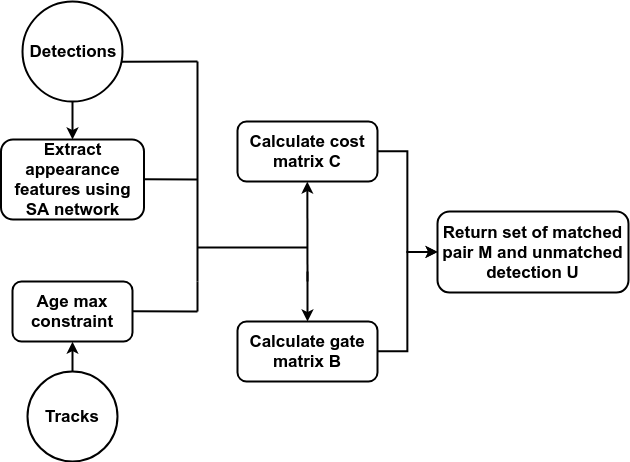

The diagram above was exported from draw.io. Its source (the exported page's mxGraphModel, read from the mxfile embedded in the PNG):
<mxGraphModel dx="797" dy="417" grid="1" gridSize="10" guides="1" tooltips="1" connect="1" arrows="1" fold="1" page="1" pageScale="1" pageWidth="850" pageHeight="1100" math="0" shadow="0">
  <root>
    <mxCell id="oIdOS9bg5HrPt7LZla9--0" />
    <mxCell id="oIdOS9bg5HrPt7LZla9--1" parent="oIdOS9bg5HrPt7LZla9--0" />
    <mxCell id="2sDGGtdjrFeSoTF8K1rZ-0" value="" style="edgeStyle=orthogonalEdgeStyle;rounded=0;orthogonalLoop=1;jettySize=auto;html=1;fontStyle=1;strokeWidth=2;fontSize=17;" edge="1" parent="oIdOS9bg5HrPt7LZla9--1" source="2sDGGtdjrFeSoTF8K1rZ-1" target="2sDGGtdjrFeSoTF8K1rZ-10">
      <mxGeometry relative="1" as="geometry" />
    </mxCell>
    <mxCell id="2sDGGtdjrFeSoTF8K1rZ-1" value="Detections&lt;br style=&quot;font-size: 17px;&quot;&gt;" style="ellipse;whiteSpace=wrap;html=1;aspect=fixed;fontStyle=1;strokeWidth=2;fontSize=17;" vertex="1" parent="oIdOS9bg5HrPt7LZla9--1">
      <mxGeometry x="105" y="60" width="100" height="100" as="geometry" />
    </mxCell>
    <mxCell id="2sDGGtdjrFeSoTF8K1rZ-2" style="edgeStyle=orthogonalEdgeStyle;rounded=0;orthogonalLoop=1;jettySize=auto;html=1;entryX=0.5;entryY=1;entryDx=0;entryDy=0;fontStyle=1;strokeWidth=2;fontSize=17;" edge="1" parent="oIdOS9bg5HrPt7LZla9--1" source="2sDGGtdjrFeSoTF8K1rZ-3" target="2sDGGtdjrFeSoTF8K1rZ-8">
      <mxGeometry relative="1" as="geometry" />
    </mxCell>
    <mxCell id="2sDGGtdjrFeSoTF8K1rZ-3" value="Tracks&lt;br style=&quot;font-size: 17px;&quot;&gt;" style="ellipse;whiteSpace=wrap;html=1;aspect=fixed;fontStyle=1;strokeWidth=2;fontSize=17;" vertex="1" parent="oIdOS9bg5HrPt7LZla9--1">
      <mxGeometry x="110" y="430" width="90" height="90" as="geometry" />
    </mxCell>
    <mxCell id="2sDGGtdjrFeSoTF8K1rZ-4" style="edgeStyle=orthogonalEdgeStyle;rounded=0;orthogonalLoop=1;jettySize=auto;html=1;entryX=0;entryY=0.5;entryDx=0;entryDy=0;fontStyle=1;strokeWidth=2;fontSize=17;" edge="1" parent="oIdOS9bg5HrPt7LZla9--1" source="2sDGGtdjrFeSoTF8K1rZ-5" target="2sDGGtdjrFeSoTF8K1rZ-9">
      <mxGeometry relative="1" as="geometry" />
    </mxCell>
    <mxCell id="2sDGGtdjrFeSoTF8K1rZ-5" value="Calculate cost matrix C&lt;br style=&quot;font-size: 17px;&quot;&gt;" style="rounded=1;whiteSpace=wrap;html=1;fontStyle=1;strokeWidth=2;fontSize=17;" vertex="1" parent="oIdOS9bg5HrPt7LZla9--1">
      <mxGeometry x="320" y="180" width="140" height="60" as="geometry" />
    </mxCell>
    <mxCell id="2sDGGtdjrFeSoTF8K1rZ-6" style="edgeStyle=orthogonalEdgeStyle;rounded=0;orthogonalLoop=1;jettySize=auto;html=1;entryX=0;entryY=0.5;entryDx=0;entryDy=0;fontStyle=1;strokeWidth=2;fontSize=17;" edge="1" parent="oIdOS9bg5HrPt7LZla9--1" source="2sDGGtdjrFeSoTF8K1rZ-7" target="2sDGGtdjrFeSoTF8K1rZ-9">
      <mxGeometry relative="1" as="geometry" />
    </mxCell>
    <mxCell id="2sDGGtdjrFeSoTF8K1rZ-7" value="Calculate gate matrix B" style="rounded=1;whiteSpace=wrap;html=1;fontStyle=1;strokeWidth=2;fontSize=17;" vertex="1" parent="oIdOS9bg5HrPt7LZla9--1">
      <mxGeometry x="320" y="380" width="140" height="60" as="geometry" />
    </mxCell>
    <mxCell id="2sDGGtdjrFeSoTF8K1rZ-8" value="Age max constraint" style="rounded=1;whiteSpace=wrap;html=1;fontStyle=1;strokeWidth=2;fontSize=17;" vertex="1" parent="oIdOS9bg5HrPt7LZla9--1">
      <mxGeometry x="95" y="340" width="120" height="60" as="geometry" />
    </mxCell>
    <mxCell id="2sDGGtdjrFeSoTF8K1rZ-9" value="Return set of matched pair M and unmatched detection U&lt;br style=&quot;font-size: 17px;&quot;&gt;" style="rounded=1;whiteSpace=wrap;html=1;fontStyle=1;strokeWidth=2;fontSize=17;" vertex="1" parent="oIdOS9bg5HrPt7LZla9--1">
      <mxGeometry x="520" y="270" width="191" height="81" as="geometry" />
    </mxCell>
    <mxCell id="2sDGGtdjrFeSoTF8K1rZ-10" value="Extract appearance features using&lt;br&gt;SA network&lt;br&gt;" style="rounded=1;whiteSpace=wrap;html=1;fontStyle=1;strokeWidth=2;fontSize=17;" vertex="1" parent="oIdOS9bg5HrPt7LZla9--1">
      <mxGeometry x="83.5" y="198" width="143" height="80" as="geometry" />
    </mxCell>
    <mxCell id="2sDGGtdjrFeSoTF8K1rZ-11" value="" style="endArrow=none;html=1;exitX=0.984;exitY=0.601;exitDx=0;exitDy=0;exitPerimeter=0;fontStyle=1;strokeWidth=2;fontSize=17;" edge="1" parent="oIdOS9bg5HrPt7LZla9--1" source="2sDGGtdjrFeSoTF8K1rZ-1">
      <mxGeometry width="50" height="50" relative="1" as="geometry">
        <mxPoint x="310" y="430" as="sourcePoint" />
        <mxPoint x="280" y="120" as="targetPoint" />
      </mxGeometry>
    </mxCell>
    <mxCell id="2sDGGtdjrFeSoTF8K1rZ-12" value="" style="endArrow=none;html=1;fontStyle=1;strokeWidth=2;fontSize=17;" edge="1" parent="oIdOS9bg5HrPt7LZla9--1">
      <mxGeometry width="50" height="50" relative="1" as="geometry">
        <mxPoint x="280" y="340" as="sourcePoint" />
        <mxPoint x="280" y="120" as="targetPoint" />
      </mxGeometry>
    </mxCell>
    <mxCell id="2sDGGtdjrFeSoTF8K1rZ-13" value="" style="endArrow=none;html=1;exitX=1;exitY=0.5;exitDx=0;exitDy=0;fontStyle=1;strokeWidth=2;fontSize=17;" edge="1" parent="oIdOS9bg5HrPt7LZla9--1" source="2sDGGtdjrFeSoTF8K1rZ-10">
      <mxGeometry width="50" height="50" relative="1" as="geometry">
        <mxPoint x="219.66666666666674" y="105.33333333333337" as="sourcePoint" />
        <mxPoint x="280" y="238" as="targetPoint" />
      </mxGeometry>
    </mxCell>
    <mxCell id="2sDGGtdjrFeSoTF8K1rZ-14" value="" style="endArrow=none;html=1;fontStyle=1;strokeWidth=2;fontSize=17;" edge="1" parent="oIdOS9bg5HrPt7LZla9--1">
      <mxGeometry width="50" height="50" relative="1" as="geometry">
        <mxPoint x="390" y="306" as="sourcePoint" />
        <mxPoint x="280" y="306" as="targetPoint" />
      </mxGeometry>
    </mxCell>
    <mxCell id="2sDGGtdjrFeSoTF8K1rZ-15" value="" style="endArrow=none;html=1;exitX=1;exitY=0.5;exitDx=0;exitDy=0;fontStyle=1;strokeWidth=2;fontSize=17;" edge="1" parent="oIdOS9bg5HrPt7LZla9--1" source="2sDGGtdjrFeSoTF8K1rZ-8">
      <mxGeometry width="50" height="50" relative="1" as="geometry">
        <mxPoint x="230" y="520" as="sourcePoint" />
        <mxPoint x="280" y="370" as="targetPoint" />
      </mxGeometry>
    </mxCell>
    <mxCell id="2sDGGtdjrFeSoTF8K1rZ-16" value="" style="endArrow=none;html=1;fontStyle=1;strokeWidth=2;fontSize=17;" edge="1" parent="oIdOS9bg5HrPt7LZla9--1">
      <mxGeometry width="50" height="50" relative="1" as="geometry">
        <mxPoint x="280" y="340" as="sourcePoint" />
        <mxPoint x="280" y="370" as="targetPoint" />
      </mxGeometry>
    </mxCell>
    <mxCell id="2sDGGtdjrFeSoTF8K1rZ-17" value="" style="endArrow=classic;html=1;entryX=0.5;entryY=1;entryDx=0;entryDy=0;fontStyle=1;strokeWidth=2;fontSize=17;" edge="1" parent="oIdOS9bg5HrPt7LZla9--1" target="2sDGGtdjrFeSoTF8K1rZ-5">
      <mxGeometry width="50" height="50" relative="1" as="geometry">
        <mxPoint x="390" y="340" as="sourcePoint" />
        <mxPoint x="150" y="710" as="targetPoint" />
      </mxGeometry>
    </mxCell>
    <mxCell id="2sDGGtdjrFeSoTF8K1rZ-18" value="" style="endArrow=classic;html=1;fontStyle=1;strokeWidth=2;fontSize=17;" edge="1" parent="oIdOS9bg5HrPt7LZla9--1" target="2sDGGtdjrFeSoTF8K1rZ-7">
      <mxGeometry width="50" height="50" relative="1" as="geometry">
        <mxPoint x="390" y="330" as="sourcePoint" />
        <mxPoint x="500" y="260" as="targetPoint" />
      </mxGeometry>
    </mxCell>
  </root>
</mxGraphModel>